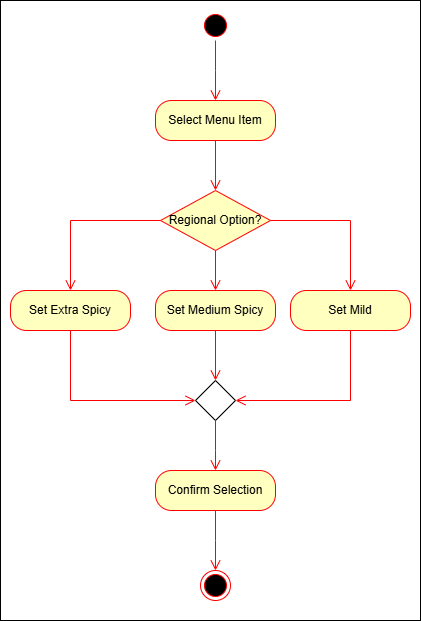

The diagram above was exported from draw.io. Its source (the exported page's mxGraphModel, read from the mxfile embedded in the PNG):
<mxGraphModel dx="1367" dy="601" grid="1" gridSize="10" guides="1" tooltips="1" connect="1" arrows="1" fold="1" page="1" pageScale="1" pageWidth="850" pageHeight="1100" math="0" shadow="0">
  <root>
    <mxCell id="0" />
    <mxCell id="1" parent="0" />
    <mxCell id="w5WaqwN88uo--61SIEec-1" value="" style="rounded=0;whiteSpace=wrap;html=1;" vertex="1" parent="1">
      <mxGeometry x="210" y="20" width="420" height="620" as="geometry" />
    </mxCell>
    <mxCell id="OHg9OTMRpVYHR4wFcC-T-1" value="" style="ellipse;html=1;shape=startState;fillColor=#000000;strokeColor=#ff0000;" parent="1" vertex="1">
      <mxGeometry x="410" y="30" width="30" height="30" as="geometry" />
    </mxCell>
    <mxCell id="OHg9OTMRpVYHR4wFcC-T-2" value="" style="edgeStyle=orthogonalEdgeStyle;html=1;verticalAlign=bottom;endArrow=open;endSize=8;strokeColor=#ff0000;rounded=0;" parent="1" source="OHg9OTMRpVYHR4wFcC-T-1" edge="1">
      <mxGeometry relative="1" as="geometry">
        <mxPoint x="425" y="120" as="targetPoint" />
      </mxGeometry>
    </mxCell>
    <mxCell id="OHg9OTMRpVYHR4wFcC-T-4" value="Select Menu Item" style="rounded=1;whiteSpace=wrap;html=1;arcSize=40;fontColor=#000000;fillColor=#ffffc0;strokeColor=#ff0000;" parent="1" vertex="1">
      <mxGeometry x="365" y="120" width="120" height="40" as="geometry" />
    </mxCell>
    <mxCell id="OHg9OTMRpVYHR4wFcC-T-5" value="" style="edgeStyle=orthogonalEdgeStyle;html=1;verticalAlign=bottom;endArrow=open;endSize=8;strokeColor=#ff0000;rounded=0;entryX=0.5;entryY=0;entryDx=0;entryDy=0;" parent="1" source="OHg9OTMRpVYHR4wFcC-T-4" target="OHg9OTMRpVYHR4wFcC-T-8" edge="1">
      <mxGeometry relative="1" as="geometry">
        <mxPoint x="425" y="220" as="targetPoint" />
      </mxGeometry>
    </mxCell>
    <mxCell id="OHg9OTMRpVYHR4wFcC-T-8" value="Regional Option?" style="rhombus;whiteSpace=wrap;html=1;fontColor=#000000;fillColor=#ffffc0;strokeColor=#ff0000;" parent="1" vertex="1">
      <mxGeometry x="370" y="210" width="110" height="60" as="geometry" />
    </mxCell>
    <mxCell id="OHg9OTMRpVYHR4wFcC-T-9" value="" style="edgeStyle=orthogonalEdgeStyle;html=1;align=left;verticalAlign=bottom;endArrow=open;endSize=8;strokeColor=#ff0000;rounded=0;entryX=0.5;entryY=0;entryDx=0;entryDy=0;" parent="1" source="OHg9OTMRpVYHR4wFcC-T-8" target="OHg9OTMRpVYHR4wFcC-T-14" edge="1">
      <mxGeometry x="-1" relative="1" as="geometry">
        <mxPoint x="560" y="300" as="targetPoint" />
      </mxGeometry>
    </mxCell>
    <mxCell id="OHg9OTMRpVYHR4wFcC-T-10" value="" style="edgeStyle=orthogonalEdgeStyle;html=1;align=left;verticalAlign=top;endArrow=open;endSize=8;strokeColor=#ff0000;rounded=0;entryX=0.5;entryY=0;entryDx=0;entryDy=0;" parent="1" source="OHg9OTMRpVYHR4wFcC-T-8" target="OHg9OTMRpVYHR4wFcC-T-12" edge="1">
      <mxGeometry x="-1" relative="1" as="geometry">
        <mxPoint x="425" y="300" as="targetPoint" />
      </mxGeometry>
    </mxCell>
    <mxCell id="OHg9OTMRpVYHR4wFcC-T-11" value="" style="edgeStyle=orthogonalEdgeStyle;html=1;align=left;verticalAlign=bottom;endArrow=open;endSize=8;strokeColor=#ff0000;rounded=0;exitX=0;exitY=0.5;exitDx=0;exitDy=0;entryX=0.5;entryY=0;entryDx=0;entryDy=0;" parent="1" source="OHg9OTMRpVYHR4wFcC-T-8" target="OHg9OTMRpVYHR4wFcC-T-16" edge="1">
      <mxGeometry x="-1" relative="1" as="geometry">
        <mxPoint x="280" y="300" as="targetPoint" />
        <mxPoint x="520" y="230" as="sourcePoint" />
      </mxGeometry>
    </mxCell>
    <mxCell id="OHg9OTMRpVYHR4wFcC-T-12" value="Set Medium Spicy" style="rounded=1;whiteSpace=wrap;html=1;arcSize=40;fontColor=#000000;fillColor=#ffffc0;strokeColor=#ff0000;" parent="1" vertex="1">
      <mxGeometry x="365" y="310" width="120" height="40" as="geometry" />
    </mxCell>
    <mxCell id="OHg9OTMRpVYHR4wFcC-T-13" value="" style="edgeStyle=orthogonalEdgeStyle;html=1;verticalAlign=bottom;endArrow=open;endSize=8;strokeColor=#ff0000;rounded=0;entryX=0.5;entryY=0;entryDx=0;entryDy=0;" parent="1" source="OHg9OTMRpVYHR4wFcC-T-12" target="OHg9OTMRpVYHR4wFcC-T-18" edge="1">
      <mxGeometry relative="1" as="geometry">
        <mxPoint x="425" y="420" as="targetPoint" />
      </mxGeometry>
    </mxCell>
    <mxCell id="OHg9OTMRpVYHR4wFcC-T-14" value="Set Mild" style="rounded=1;whiteSpace=wrap;html=1;arcSize=40;fontColor=#000000;fillColor=#ffffc0;strokeColor=#ff0000;" parent="1" vertex="1">
      <mxGeometry x="500" y="310" width="120" height="40" as="geometry" />
    </mxCell>
    <mxCell id="OHg9OTMRpVYHR4wFcC-T-15" value="" style="edgeStyle=orthogonalEdgeStyle;html=1;verticalAlign=bottom;endArrow=open;endSize=8;strokeColor=#ff0000;rounded=0;entryX=1;entryY=0.5;entryDx=0;entryDy=0;" parent="1" source="OHg9OTMRpVYHR4wFcC-T-14" target="OHg9OTMRpVYHR4wFcC-T-18" edge="1">
      <mxGeometry relative="1" as="geometry">
        <mxPoint x="560" y="400" as="targetPoint" />
        <Array as="points">
          <mxPoint x="560" y="420" />
        </Array>
      </mxGeometry>
    </mxCell>
    <mxCell id="OHg9OTMRpVYHR4wFcC-T-16" value="Set Extra Spicy" style="rounded=1;whiteSpace=wrap;html=1;arcSize=40;fontColor=#000000;fillColor=#ffffc0;strokeColor=#ff0000;" parent="1" vertex="1">
      <mxGeometry x="220" y="310" width="120" height="40" as="geometry" />
    </mxCell>
    <mxCell id="OHg9OTMRpVYHR4wFcC-T-17" value="" style="edgeStyle=orthogonalEdgeStyle;html=1;verticalAlign=bottom;endArrow=open;endSize=8;strokeColor=#ff0000;rounded=0;entryX=0;entryY=0.5;entryDx=0;entryDy=0;" parent="1" source="OHg9OTMRpVYHR4wFcC-T-16" target="OHg9OTMRpVYHR4wFcC-T-18" edge="1">
      <mxGeometry relative="1" as="geometry">
        <mxPoint x="280" y="400" as="targetPoint" />
        <Array as="points">
          <mxPoint x="280" y="420" />
        </Array>
      </mxGeometry>
    </mxCell>
    <mxCell id="OHg9OTMRpVYHR4wFcC-T-18" value="" style="rhombus;whiteSpace=wrap;html=1;" parent="1" vertex="1">
      <mxGeometry x="405" y="400" width="40" height="40" as="geometry" />
    </mxCell>
    <mxCell id="OHg9OTMRpVYHR4wFcC-T-19" value="" style="edgeStyle=orthogonalEdgeStyle;html=1;verticalAlign=bottom;endArrow=open;endSize=8;strokeColor=#ff0000;rounded=0;exitX=0.5;exitY=1;exitDx=0;exitDy=0;entryX=0.5;entryY=0;entryDx=0;entryDy=0;" parent="1" source="OHg9OTMRpVYHR4wFcC-T-18" target="OHg9OTMRpVYHR4wFcC-T-20" edge="1">
      <mxGeometry relative="1" as="geometry">
        <mxPoint x="420" y="490" as="targetPoint" />
        <mxPoint x="420" y="350" as="sourcePoint" />
        <Array as="points">
          <mxPoint x="425" y="470" />
          <mxPoint x="425" y="470" />
        </Array>
      </mxGeometry>
    </mxCell>
    <mxCell id="OHg9OTMRpVYHR4wFcC-T-20" value="Confirm Selection" style="rounded=1;whiteSpace=wrap;html=1;arcSize=40;fontColor=#000000;fillColor=#ffffc0;strokeColor=#ff0000;" parent="1" vertex="1">
      <mxGeometry x="365" y="490" width="120" height="40" as="geometry" />
    </mxCell>
    <mxCell id="OHg9OTMRpVYHR4wFcC-T-21" value="" style="edgeStyle=orthogonalEdgeStyle;html=1;verticalAlign=bottom;endArrow=open;endSize=8;strokeColor=#ff0000;rounded=0;" parent="1" source="OHg9OTMRpVYHR4wFcC-T-20" edge="1">
      <mxGeometry relative="1" as="geometry">
        <mxPoint x="425" y="590" as="targetPoint" />
      </mxGeometry>
    </mxCell>
    <mxCell id="OHg9OTMRpVYHR4wFcC-T-22" value="" style="ellipse;html=1;shape=endState;fillColor=#000000;strokeColor=#ff0000;" parent="1" vertex="1">
      <mxGeometry x="410" y="590" width="30" height="30" as="geometry" />
    </mxCell>
  </root>
</mxGraphModel>